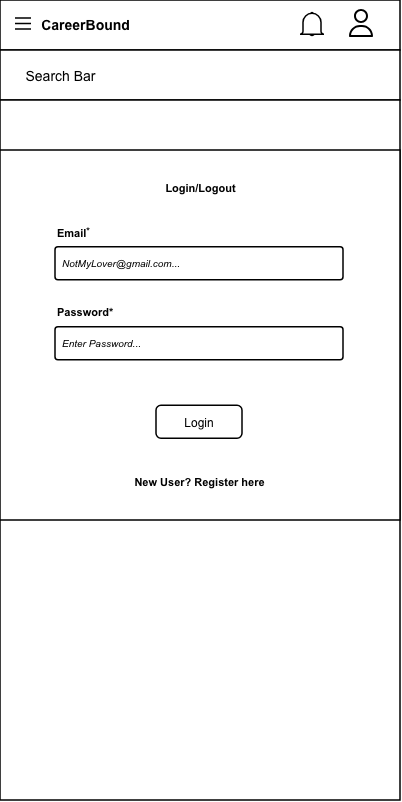

The diagram above was exported from draw.io. Its source (the exported page's mxGraphModel, read from the mxfile embedded in the PNG):
<mxGraphModel dx="1181" dy="1449" grid="1" gridSize="10" guides="1" tooltips="1" connect="1" arrows="1" fold="1" page="1" pageScale="1" pageWidth="850" pageHeight="1100" math="0" shadow="0">
  <root>
    <mxCell id="0" />
    <mxCell id="1" parent="0" />
    <mxCell id="aUSCwDicg9MmKZWpg3u5-38" parent="1" style="rounded=0;whiteSpace=wrap;html=1;strokeWidth=1.5;fontFamily=Arial;" value="" vertex="1">
      <mxGeometry height="50" width="400" x="1075" y="140" as="geometry" />
    </mxCell>
    <mxCell id="aUSCwDicg9MmKZWpg3u5-39" parent="1" style="rounded=0;whiteSpace=wrap;html=1;strokeWidth=1.5;fontFamily=Arial;" value="" vertex="1">
      <mxGeometry height="50" width="400" x="1075" y="190" as="geometry" />
    </mxCell>
    <mxCell id="aUSCwDicg9MmKZWpg3u5-40" parent="1" style="rounded=0;whiteSpace=wrap;html=1;strokeWidth=1.5;fontFamily=Arial;" value="" vertex="1">
      <mxGeometry height="700" width="400" x="1075" y="240" as="geometry" />
    </mxCell>
    <mxCell id="aUSCwDicg9MmKZWpg3u5-41" parent="1" style="rounded=0;whiteSpace=wrap;html=1;strokeWidth=1.5;fontFamily=Arial;" value="" vertex="1">
      <mxGeometry height="370" width="400" x="1075" y="290" as="geometry" />
    </mxCell>
    <mxCell id="aUSCwDicg9MmKZWpg3u5-42" parent="1" style="fillColor=none;strokeColor=none;html=1;fontSize=12;fontStyle=0;align=center;fontColor=#596780;fontStyle=1;fontSize=11;fontFamily=Arial;strokeWidth=1.5;" value="&lt;font color=&quot;#000000&quot;&gt;Login/Logout&lt;/font&gt;" vertex="1">
      <mxGeometry height="20" width="290" x="1130" y="318" as="geometry" />
    </mxCell>
    <mxCell id="aUSCwDicg9MmKZWpg3u5-43" parent="1" style="rounded=1;arcSize=9;align=left;spacingLeft=5;html=1;strokeWidth=1.5;fontSize=10;fontFamily=Arial;" value="&lt;i&gt;NotMyLover@gmail.com...&lt;/i&gt;" vertex="1">
      <mxGeometry height="33" width="288" x="1130" y="386.75" as="geometry" />
    </mxCell>
    <mxCell id="aUSCwDicg9MmKZWpg3u5-44" parent="1" style="rounded=1;arcSize=9;align=left;spacingLeft=5;html=1;strokeWidth=1.5;fontSize=10;fontFamily=Arial;" value="&lt;i&gt;Enter Password...&lt;/i&gt;" vertex="1">
      <mxGeometry height="33" width="288" x="1130" y="466.75" as="geometry" />
    </mxCell>
    <mxCell id="aUSCwDicg9MmKZWpg3u5-45" parent="1" style="rounded=1;html=1;whiteSpace=wrap;align=center;verticalAlign=middle;fontStyle=0;fontSize=12;sketch=0;fontFamily=Arial;strokeWidth=1.5;" value="Login" vertex="1">
      <mxGeometry height="33" width="86" x="1231" y="545.25" as="geometry" />
    </mxCell>
    <mxCell id="aUSCwDicg9MmKZWpg3u5-46" parent="1" style="fillColor=none;strokeColor=none;html=1;fontSize=11;fontStyle=0;align=left;fontColor=#596780;fontStyle=1;fontSize=11;fontFamily=Arial;strokeWidth=1.5;" value="&lt;font style=&quot;color: rgb(0, 0, 0);&quot;&gt;Email&lt;sup&gt;&lt;font&gt;*&lt;/font&gt;&lt;/sup&gt;&lt;/font&gt;" vertex="1">
      <mxGeometry height="20" width="60" x="1130" y="361.75" as="geometry" />
    </mxCell>
    <mxCell id="aUSCwDicg9MmKZWpg3u5-47" parent="1" style="fillColor=none;strokeColor=none;html=1;fontSize=11;fontStyle=0;align=left;fontColor=#596780;fontStyle=1;fontSize=11;fontFamily=Arial;strokeWidth=1.5;" value="&lt;font color=&quot;#000000&quot;&gt;Password*&lt;/font&gt;" vertex="1">
      <mxGeometry height="20" width="60" x="1130" y="441.75" as="geometry" />
    </mxCell>
    <mxCell id="aUSCwDicg9MmKZWpg3u5-48" parent="1" style="verticalLabelPosition=bottom;shadow=0;dashed=0;align=center;html=1;verticalAlign=top;shape=mxgraph.electrical.transmission.3_line_bus;strokeWidth=1.5;fontFamily=Arial;" value="" vertex="1">
      <mxGeometry height="11" width="16" x="1090" y="158" as="geometry" />
    </mxCell>
    <mxCell id="aUSCwDicg9MmKZWpg3u5-49" parent="1" style="fillColor=none;strokeColor=none;html=1;fontSize=11;fontStyle=0;align=center;fontColor=#596780;fontStyle=1;fontSize=11;fontFamily=Arial;strokeWidth=1.5;" value="&lt;font color=&quot;#000000&quot; style=&quot;font-size: 14px;&quot;&gt;CareerBound&lt;/font&gt;" vertex="1">
      <mxGeometry height="30" width="129.75" x="1095" y="149" as="geometry" />
    </mxCell>
    <mxCell id="aUSCwDicg9MmKZWpg3u5-50" parent="1" style="fillColor=none;strokeColor=none;html=1;fontSize=11;fontStyle=0;align=center;fontColor=#596780;fontStyle=1;fontSize=11;fontFamily=Arial;strokeWidth=1.5;" value="&lt;font color=&quot;#000000&quot; style=&quot;font-size: 14px; font-weight: normal;&quot;&gt;Search Bar&lt;/font&gt;" vertex="1">
      <mxGeometry height="20" width="90" x="1090" y="205" as="geometry" />
    </mxCell>
    <mxCell id="aUSCwDicg9MmKZWpg3u5-51" parent="1" style="html=1;verticalLabelPosition=bottom;align=center;labelBackgroundColor=#ffffff;verticalAlign=top;strokeWidth=1.5;strokeColor=#000000;shadow=0;dashed=0;shape=mxgraph.ios7.icons.bell;fontFamily=Arial;" value="" vertex="1">
      <mxGeometry height="23.099999999999998" width="24" x="1375" y="152.45000000000005" as="geometry" />
    </mxCell>
    <mxCell id="aUSCwDicg9MmKZWpg3u5-52" parent="1" style="shape=image;html=1;verticalAlign=top;verticalLabelPosition=bottom;labelBackgroundColor=#ffffff;imageAspect=0;aspect=fixed;image=https://icons.diagrams.net/icon-cache1/User_Interface-2834/about-1062.svg;strokeWidth=1.5;imageBackground=default;imageBorder=none;fontFamily=Arial;" value="" vertex="1">
      <mxGeometry height="32" width="32" x="1420" y="147" as="geometry" />
    </mxCell>
    <mxCell id="aUSCwDicg9MmKZWpg3u5-53" parent="1" style="fillColor=none;strokeColor=none;html=1;fontSize=11;fontStyle=0;align=center;fontColor=#596780;fontStyle=1;fontSize=11;fontFamily=Arial;strokeWidth=1.5;" value="&lt;font color=&quot;#000000&quot;&gt;New User? Register here&lt;/font&gt;" vertex="1">
      <mxGeometry height="20" width="160" x="1194" y="612" as="geometry" />
    </mxCell>
  </root>
</mxGraphModel>